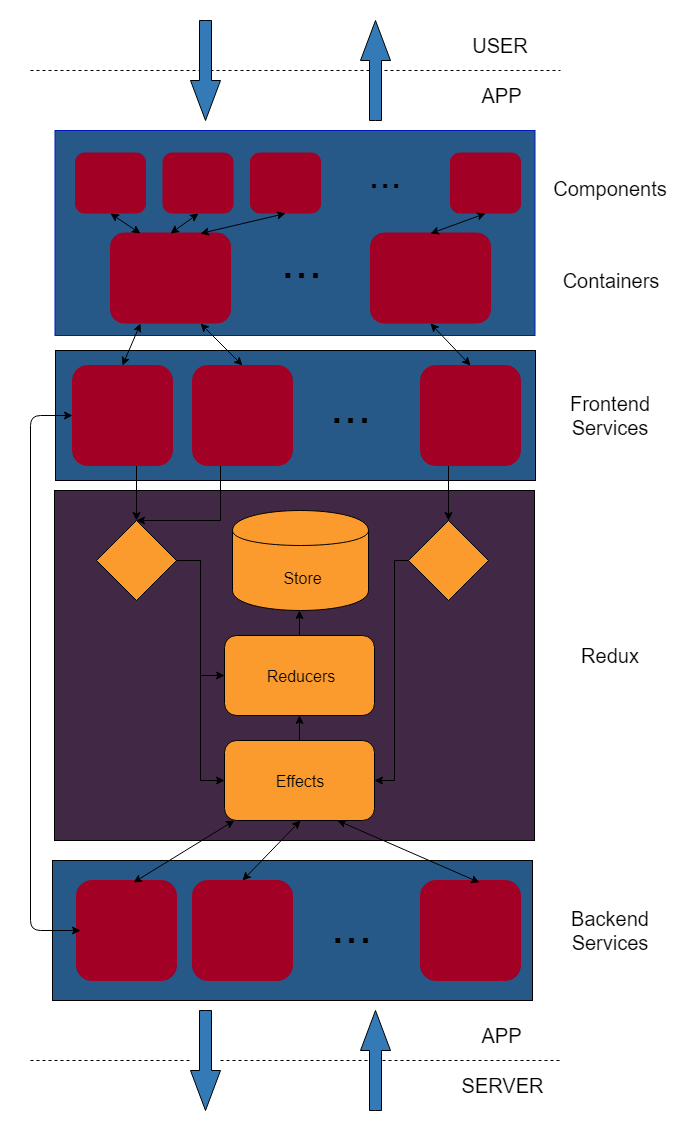

The diagram above was exported from draw.io. Its source (the exported page's mxGraphModel, read from the mxfile embedded in the PNG):
<mxGraphModel dx="1394" dy="1855" grid="1" gridSize="10" guides="1" tooltips="1" connect="1" arrows="1" fold="1" page="1" pageScale="1" pageWidth="850" pageHeight="1100" background="#FFFFFF" math="0" shadow="0">
  <root>
    <mxCell id="0" />
    <mxCell id="1" parent="0" />
    <mxCell id="YFQgzGwOYe7hQmT9HMrK-56" value="" style="rounded=0;whiteSpace=wrap;html=1;strokeColor=none;fillColor=none;" parent="1" vertex="1">
      <mxGeometry x="120" y="-10" width="690" height="1140" as="geometry" />
    </mxCell>
    <mxCell id="0kauMfYVzFx1H6C-HB3_-1" value="" style="rounded=0;whiteSpace=wrap;html=1;fillColor=#265988;strokeColor=#001DBC;fontColor=#ffffff;" parent="1" vertex="1">
      <mxGeometry x="174.5" y="120" width="480" height="205" as="geometry" />
    </mxCell>
    <mxCell id="0kauMfYVzFx1H6C-HB3_-2" value="" style="rounded=0;whiteSpace=wrap;html=1;fillColor=#412945;" parent="1" vertex="1">
      <mxGeometry x="174" y="480" width="480" height="350" as="geometry" />
    </mxCell>
    <mxCell id="0kauMfYVzFx1H6C-HB3_-3" value="" style="rounded=0;whiteSpace=wrap;html=1;fillColor=#265988;" parent="1" vertex="1">
      <mxGeometry x="172" y="850" width="480" height="140" as="geometry" />
    </mxCell>
    <mxCell id="0kauMfYVzFx1H6C-HB3_-5" value="" style="rounded=1;whiteSpace=wrap;html=1;fillColor=#A20025;strokeColor=#A20025;fontColor=#ffffff;" parent="1" vertex="1">
      <mxGeometry x="195" y="142.5" width="70" height="60" as="geometry" />
    </mxCell>
    <mxCell id="0kauMfYVzFx1H6C-HB3_-7" value="" style="rounded=1;whiteSpace=wrap;html=1;fillColor=#A20025;strokeColor=#A20025;fontColor=#ffffff;" parent="1" vertex="1">
      <mxGeometry x="282.5" y="142.5" width="70" height="60" as="geometry" />
    </mxCell>
    <mxCell id="0kauMfYVzFx1H6C-HB3_-8" value="" style="rounded=1;whiteSpace=wrap;html=1;fillColor=#A20025;strokeColor=#A20025;fontColor=#ffffff;" parent="1" vertex="1">
      <mxGeometry x="370" y="142.5" width="70" height="60" as="geometry" />
    </mxCell>
    <mxCell id="0kauMfYVzFx1H6C-HB3_-9" value="" style="rounded=1;whiteSpace=wrap;html=1;fillColor=#A20025;strokeColor=#A20025;fontColor=#ffffff;" parent="1" vertex="1">
      <mxGeometry x="570" y="142.5" width="70" height="60" as="geometry" />
    </mxCell>
    <mxCell id="0kauMfYVzFx1H6C-HB3_-10" value="" style="rounded=1;whiteSpace=wrap;html=1;fillColor=#A20025;strokeColor=#A20025;fontColor=#ffffff;" parent="1" vertex="1">
      <mxGeometry x="490" y="222.5" width="120" height="90" as="geometry" />
    </mxCell>
    <mxCell id="0kauMfYVzFx1H6C-HB3_-11" value="" style="rounded=1;whiteSpace=wrap;html=1;fillColor=#A20025;strokeColor=#A20025;fontColor=#ffffff;" parent="1" vertex="1">
      <mxGeometry x="230" y="222.5" width="120" height="90" as="geometry" />
    </mxCell>
    <mxCell id="0kauMfYVzFx1H6C-HB3_-12" value="...&lt;br style=&quot;font-size: 40px;&quot;&gt;" style="text;html=1;strokeColor=none;fillColor=none;align=center;verticalAlign=middle;whiteSpace=wrap;rounded=0;fontSize=40;" parent="1" vertex="1">
      <mxGeometry x="485" y="142.5" width="40" height="40" as="geometry" />
    </mxCell>
    <mxCell id="0kauMfYVzFx1H6C-HB3_-17" value="...&lt;br style=&quot;font-size: 50px;&quot;&gt;" style="text;html=1;strokeColor=none;fillColor=none;align=center;verticalAlign=middle;whiteSpace=wrap;rounded=0;fontSize=50;" parent="1" vertex="1">
      <mxGeometry x="400" y="232.5" width="40" height="35" as="geometry" />
    </mxCell>
    <mxCell id="YFQgzGwOYe7hQmT9HMrK-28" style="edgeStyle=orthogonalEdgeStyle;rounded=0;orthogonalLoop=1;jettySize=auto;html=1;entryX=1;entryY=0.5;entryDx=0;entryDy=0;" parent="1" source="0kauMfYVzFx1H6C-HB3_-20" target="0kauMfYVzFx1H6C-HB3_-27" edge="1">
      <mxGeometry relative="1" as="geometry">
        <Array as="points">
          <mxPoint x="514" y="550" />
          <mxPoint x="514" y="770" />
        </Array>
      </mxGeometry>
    </mxCell>
    <mxCell id="0kauMfYVzFx1H6C-HB3_-20" value="" style="rhombus;whiteSpace=wrap;html=1;rounded=0;fontSize=50;fillColor=#fc9b2d;" parent="1" vertex="1">
      <mxGeometry x="528" y="510" width="80" height="80" as="geometry" />
    </mxCell>
    <mxCell id="0kauMfYVzFx1H6C-HB3_-21" value="" style="shape=cylinder;whiteSpace=wrap;html=1;boundedLbl=1;backgroundOutline=1;rounded=0;fontSize=50;fillColor=#fc9b2d;" parent="1" vertex="1">
      <mxGeometry x="352" y="500" width="136" height="100" as="geometry" />
    </mxCell>
    <mxCell id="0kauMfYVzFx1H6C-HB3_-27" value="" style="rounded=1;whiteSpace=wrap;html=1;fillColor=#fc9b2d;" parent="1" vertex="1">
      <mxGeometry x="344" y="730" width="150" height="80" as="geometry" />
    </mxCell>
    <mxCell id="YFQgzGwOYe7hQmT9HMrK-25" style="edgeStyle=orthogonalEdgeStyle;rounded=0;orthogonalLoop=1;jettySize=auto;html=1;entryX=0;entryY=0.5;entryDx=0;entryDy=0;" parent="1" source="0kauMfYVzFx1H6C-HB3_-28" target="0kauMfYVzFx1H6C-HB3_-29" edge="1">
      <mxGeometry relative="1" as="geometry" />
    </mxCell>
    <mxCell id="YFQgzGwOYe7hQmT9HMrK-26" style="edgeStyle=orthogonalEdgeStyle;rounded=0;orthogonalLoop=1;jettySize=auto;html=1;entryX=0;entryY=0.5;entryDx=0;entryDy=0;" parent="1" source="0kauMfYVzFx1H6C-HB3_-28" target="0kauMfYVzFx1H6C-HB3_-27" edge="1">
      <mxGeometry relative="1" as="geometry" />
    </mxCell>
    <mxCell id="0kauMfYVzFx1H6C-HB3_-28" value="" style="rhombus;whiteSpace=wrap;html=1;rounded=0;fontSize=50;fillColor=#fc9b2d;" parent="1" vertex="1">
      <mxGeometry x="216" y="510" width="80" height="80" as="geometry" />
    </mxCell>
    <mxCell id="0kauMfYVzFx1H6C-HB3_-29" value="" style="rounded=1;whiteSpace=wrap;html=1;fillColor=#fc9b2d;" parent="1" vertex="1">
      <mxGeometry x="344" y="625" width="150" height="80" as="geometry" />
    </mxCell>
    <mxCell id="0kauMfYVzFx1H6C-HB3_-30" value="" style="endArrow=none;dashed=1;html=1;fontSize=50;" parent="1" source="0kauMfYVzFx1H6C-HB3_-46" edge="1">
      <mxGeometry width="50" height="50" relative="1" as="geometry">
        <mxPoint x="89.5" y="940" as="sourcePoint" />
        <mxPoint x="680" y="1050" as="targetPoint" />
      </mxGeometry>
    </mxCell>
    <mxCell id="0kauMfYVzFx1H6C-HB3_-31" value="" style="rounded=1;whiteSpace=wrap;html=1;fillColor=#A20025;strokeColor=#A20025;fontColor=#ffffff;" parent="1" vertex="1">
      <mxGeometry x="196" y="870" width="100" height="100" as="geometry" />
    </mxCell>
    <mxCell id="0kauMfYVzFx1H6C-HB3_-33" value="...&lt;br style=&quot;font-size: 50px;&quot;&gt;" style="text;html=1;strokeColor=none;fillColor=none;align=center;verticalAlign=middle;whiteSpace=wrap;rounded=0;fontSize=50;" parent="1" vertex="1">
      <mxGeometry x="450" y="895" width="40" height="40" as="geometry" />
    </mxCell>
    <mxCell id="0kauMfYVzFx1H6C-HB3_-36" value="" style="endArrow=none;dashed=1;html=1;fontSize=50;" parent="1" edge="1">
      <mxGeometry width="50" height="50" relative="1" as="geometry">
        <mxPoint x="150" y="60" as="sourcePoint" />
        <mxPoint x="680" y="60" as="targetPoint" />
      </mxGeometry>
    </mxCell>
    <mxCell id="0kauMfYVzFx1H6C-HB3_-39" value="" style="html=1;shadow=0;dashed=0;align=center;verticalAlign=middle;shape=mxgraph.arrows2.arrow;dy=0.6;dx=40;direction=north;notch=0;rounded=0;fontSize=24;fillColor=#337AB7;" parent="1" vertex="1">
      <mxGeometry x="480" y="1000" width="30" height="100" as="geometry" />
    </mxCell>
    <mxCell id="0kauMfYVzFx1H6C-HB3_-46" value="" style="html=1;shadow=0;dashed=0;align=center;verticalAlign=middle;shape=mxgraph.arrows2.arrow;dy=0.6;dx=40;direction=south;notch=0;rounded=0;fontSize=24;resizable=1;resizeWidth=0;fillColor=#337AB7;" parent="1" vertex="1">
      <mxGeometry x="310" y="1000" width="30" height="100" as="geometry" />
    </mxCell>
    <mxCell id="0kauMfYVzFx1H6C-HB3_-47" value="" style="endArrow=none;dashed=1;html=1;fontSize=50;" parent="1" target="0kauMfYVzFx1H6C-HB3_-46" edge="1">
      <mxGeometry width="50" height="50" relative="1" as="geometry">
        <mxPoint x="150" y="1050" as="sourcePoint" />
        <mxPoint x="729.5" y="940" as="targetPoint" />
      </mxGeometry>
    </mxCell>
    <mxCell id="0kauMfYVzFx1H6C-HB3_-49" value="" style="html=1;shadow=0;dashed=0;align=center;verticalAlign=middle;shape=mxgraph.arrows2.arrow;dy=0.6;dx=40;direction=south;notch=0;rounded=0;fontSize=24;fillColor=#337AB7;" parent="1" vertex="1">
      <mxGeometry x="310" y="10" width="30" height="100" as="geometry" />
    </mxCell>
    <mxCell id="0kauMfYVzFx1H6C-HB3_-50" value="" style="html=1;shadow=0;dashed=0;align=center;verticalAlign=middle;shape=mxgraph.arrows2.arrow;dy=0.6;dx=40;direction=north;notch=0;rounded=0;fontSize=24;fillColor=#337AB7;" parent="1" vertex="1">
      <mxGeometry x="480" y="10" width="30" height="100" as="geometry" />
    </mxCell>
    <mxCell id="0kauMfYVzFx1H6C-HB3_-52" value="" style="rounded=0;whiteSpace=wrap;html=1;fillColor=#265988;" parent="1" vertex="1">
      <mxGeometry x="175" y="340" width="480" height="130" as="geometry" />
    </mxCell>
    <mxCell id="YFQgzGwOYe7hQmT9HMrK-31" style="edgeStyle=orthogonalEdgeStyle;rounded=0;orthogonalLoop=1;jettySize=auto;html=1;" parent="1" source="0kauMfYVzFx1H6C-HB3_-53" target="0kauMfYVzFx1H6C-HB3_-28" edge="1">
      <mxGeometry relative="1" as="geometry">
        <Array as="points">
          <mxPoint x="256" y="470" />
          <mxPoint x="256" y="470" />
        </Array>
      </mxGeometry>
    </mxCell>
    <mxCell id="0kauMfYVzFx1H6C-HB3_-53" value="" style="rounded=1;whiteSpace=wrap;html=1;fillColor=#A20025;strokeColor=#A20025;fontColor=#ffffff;" parent="1" vertex="1">
      <mxGeometry x="192" y="355" width="100" height="100" as="geometry" />
    </mxCell>
    <mxCell id="YFQgzGwOYe7hQmT9HMrK-32" style="edgeStyle=orthogonalEdgeStyle;rounded=0;orthogonalLoop=1;jettySize=auto;html=1;entryX=0.5;entryY=0;entryDx=0;entryDy=0;" parent="1" source="0kauMfYVzFx1H6C-HB3_-54" target="0kauMfYVzFx1H6C-HB3_-28" edge="1">
      <mxGeometry relative="1" as="geometry">
        <Array as="points">
          <mxPoint x="340" y="510" />
        </Array>
      </mxGeometry>
    </mxCell>
    <mxCell id="0kauMfYVzFx1H6C-HB3_-54" value="" style="rounded=1;whiteSpace=wrap;html=1;fillColor=#A20025;strokeColor=#A20025;fontColor=#ffffff;" parent="1" vertex="1">
      <mxGeometry x="312" y="355" width="100" height="100" as="geometry" />
    </mxCell>
    <mxCell id="0kauMfYVzFx1H6C-HB3_-55" value="...&lt;br style=&quot;font-size: 50px;&quot;&gt;" style="text;html=1;strokeColor=none;fillColor=none;align=center;verticalAlign=middle;whiteSpace=wrap;rounded=0;fontSize=50;" parent="1" vertex="1">
      <mxGeometry x="449" y="370" width="40" height="50" as="geometry" />
    </mxCell>
    <mxCell id="YFQgzGwOYe7hQmT9HMrK-36" value="" style="edgeStyle=orthogonalEdgeStyle;rounded=0;orthogonalLoop=1;jettySize=auto;html=1;" parent="1" source="0kauMfYVzFx1H6C-HB3_-56" target="0kauMfYVzFx1H6C-HB3_-20" edge="1">
      <mxGeometry relative="1" as="geometry">
        <Array as="points">
          <mxPoint x="568" y="470" />
          <mxPoint x="568" y="470" />
        </Array>
      </mxGeometry>
    </mxCell>
    <mxCell id="0kauMfYVzFx1H6C-HB3_-56" value="" style="rounded=1;whiteSpace=wrap;html=1;fillColor=#A20025;strokeColor=#A20025;fontColor=#ffffff;" parent="1" vertex="1">
      <mxGeometry x="540" y="355" width="100" height="100" as="geometry" />
    </mxCell>
    <mxCell id="0kauMfYVzFx1H6C-HB3_-58" value="" style="rounded=1;whiteSpace=wrap;html=1;fillColor=#A20025;strokeColor=#A20025;fontColor=#ffffff;" parent="1" vertex="1">
      <mxGeometry x="312" y="870" width="100" height="100" as="geometry" />
    </mxCell>
    <mxCell id="0kauMfYVzFx1H6C-HB3_-59" value="" style="rounded=1;whiteSpace=wrap;html=1;fillColor=#A20025;strokeColor=#A20025;fontColor=#ffffff;" parent="1" vertex="1">
      <mxGeometry x="540" y="870" width="100" height="100" as="geometry" />
    </mxCell>
    <mxCell id="0kauMfYVzFx1H6C-HB3_-63" value="Components&lt;br style=&quot;font-size: 20px;&quot;&gt;" style="text;html=1;strokeColor=none;fillColor=none;align=center;verticalAlign=middle;whiteSpace=wrap;rounded=0;shadow=0;dashed=0;fontSize=20;" parent="1" vertex="1">
      <mxGeometry x="670" y="132.5" width="120" height="90" as="geometry" />
    </mxCell>
    <mxCell id="0kauMfYVzFx1H6C-HB3_-64" value="Containers&lt;br style=&quot;font-size: 20px;&quot;&gt;" style="text;html=1;strokeColor=none;fillColor=none;align=center;verticalAlign=middle;whiteSpace=wrap;rounded=0;shadow=0;dashed=0;fontSize=20;" parent="1" vertex="1">
      <mxGeometry x="670" y="230" width="120" height="80" as="geometry" />
    </mxCell>
    <mxCell id="0kauMfYVzFx1H6C-HB3_-65" value="Frontend Services&lt;br style=&quot;font-size: 20px;&quot;&gt;" style="text;html=1;strokeColor=none;fillColor=none;align=center;verticalAlign=middle;whiteSpace=wrap;rounded=0;shadow=0;dashed=0;fontSize=20;" parent="1" vertex="1">
      <mxGeometry x="670" y="360" width="120" height="90" as="geometry" />
    </mxCell>
    <mxCell id="0kauMfYVzFx1H6C-HB3_-66" value="Redux&lt;br style=&quot;font-size: 20px;&quot;&gt;" style="text;html=1;strokeColor=none;fillColor=none;align=center;verticalAlign=middle;whiteSpace=wrap;rounded=0;shadow=0;dashed=0;fontSize=20;" parent="1" vertex="1">
      <mxGeometry x="670" y="600" width="120" height="90" as="geometry" />
    </mxCell>
    <mxCell id="0kauMfYVzFx1H6C-HB3_-67" value="Backend Services&lt;br style=&quot;font-size: 20px;&quot;&gt;" style="text;html=1;strokeColor=none;fillColor=none;align=center;verticalAlign=middle;whiteSpace=wrap;rounded=0;shadow=0;dashed=0;fontSize=20;" parent="1" vertex="1">
      <mxGeometry x="670" y="875" width="120" height="90" as="geometry" />
    </mxCell>
    <mxCell id="0kauMfYVzFx1H6C-HB3_-69" value="Effects&lt;br style=&quot;font-size: 16px&quot;&gt;" style="text;html=1;strokeColor=none;fillColor=none;align=center;verticalAlign=middle;whiteSpace=wrap;rounded=0;shadow=0;dashed=0;fontSize=16;" parent="1" vertex="1">
      <mxGeometry x="359" y="752.5" width="120" height="35" as="geometry" />
    </mxCell>
    <mxCell id="0kauMfYVzFx1H6C-HB3_-70" value="Reducers&lt;br style=&quot;font-size: 16px&quot;&gt;" style="text;html=1;strokeColor=none;fillColor=none;align=center;verticalAlign=middle;whiteSpace=wrap;rounded=0;shadow=0;dashed=0;fontSize=16;" parent="1" vertex="1">
      <mxGeometry x="360" y="647.5" width="120" height="35" as="geometry" />
    </mxCell>
    <mxCell id="0kauMfYVzFx1H6C-HB3_-71" value="Store&lt;br style=&quot;font-size: 16px&quot;&gt;" style="text;html=1;strokeColor=none;fillColor=none;align=center;verticalAlign=middle;whiteSpace=wrap;rounded=0;shadow=0;dashed=0;fontSize=16;" parent="1" vertex="1">
      <mxGeometry x="355" y="550" width="135" height="35" as="geometry" />
    </mxCell>
    <mxCell id="YFQgzGwOYe7hQmT9HMrK-29" value="" style="endArrow=classic;html=1;" parent="1" source="0kauMfYVzFx1H6C-HB3_-27" target="0kauMfYVzFx1H6C-HB3_-29" edge="1">
      <mxGeometry width="50" height="50" relative="1" as="geometry">
        <mxPoint x="390" y="750" as="sourcePoint" />
        <mxPoint x="440" y="700" as="targetPoint" />
      </mxGeometry>
    </mxCell>
    <mxCell id="YFQgzGwOYe7hQmT9HMrK-30" value="" style="endArrow=classic;html=1;exitX=0.5;exitY=0;exitDx=0;exitDy=0;" parent="1" source="0kauMfYVzFx1H6C-HB3_-29" edge="1">
      <mxGeometry width="50" height="50" relative="1" as="geometry">
        <mxPoint x="420" y="620" as="sourcePoint" />
        <mxPoint x="419" y="600" as="targetPoint" />
      </mxGeometry>
    </mxCell>
    <mxCell id="YFQgzGwOYe7hQmT9HMrK-38" value="" style="endArrow=classic;startArrow=classic;html=1;exitX=0.57;exitY=0.02;exitDx=0;exitDy=0;exitPerimeter=0;" parent="1" source="0kauMfYVzFx1H6C-HB3_-31" target="0kauMfYVzFx1H6C-HB3_-27" edge="1">
      <mxGeometry width="50" height="50" relative="1" as="geometry">
        <mxPoint x="290" y="870" as="sourcePoint" />
        <mxPoint x="340" y="820" as="targetPoint" />
      </mxGeometry>
    </mxCell>
    <mxCell id="YFQgzGwOYe7hQmT9HMrK-39" value="" style="endArrow=classic;startArrow=classic;html=1;entryX=0.507;entryY=1;entryDx=0;entryDy=0;entryPerimeter=0;exitX=0.5;exitY=0;exitDx=0;exitDy=0;" parent="1" source="0kauMfYVzFx1H6C-HB3_-58" target="0kauMfYVzFx1H6C-HB3_-27" edge="1">
      <mxGeometry width="50" height="50" relative="1" as="geometry">
        <mxPoint x="380" y="870" as="sourcePoint" />
        <mxPoint x="430" y="820" as="targetPoint" />
      </mxGeometry>
    </mxCell>
    <mxCell id="YFQgzGwOYe7hQmT9HMrK-41" value="" style="endArrow=classic;startArrow=classic;html=1;exitX=0.59;exitY=0.02;exitDx=0;exitDy=0;exitPerimeter=0;entryX=0.75;entryY=1;entryDx=0;entryDy=0;" parent="1" source="0kauMfYVzFx1H6C-HB3_-59" target="0kauMfYVzFx1H6C-HB3_-27" edge="1">
      <mxGeometry width="50" height="50" relative="1" as="geometry">
        <mxPoint x="510" y="870" as="sourcePoint" />
        <mxPoint x="560" y="820" as="targetPoint" />
      </mxGeometry>
    </mxCell>
    <mxCell id="YFQgzGwOYe7hQmT9HMrK-43" value="" style="endArrow=classic;startArrow=classic;html=1;entryX=0.5;entryY=1;entryDx=0;entryDy=0;exitX=0.25;exitY=0;exitDx=0;exitDy=0;" parent="1" source="0kauMfYVzFx1H6C-HB3_-11" target="0kauMfYVzFx1H6C-HB3_-5" edge="1">
      <mxGeometry width="50" height="50" relative="1" as="geometry">
        <mxPoint x="220" y="250" as="sourcePoint" />
        <mxPoint x="270" y="200" as="targetPoint" />
      </mxGeometry>
    </mxCell>
    <mxCell id="YFQgzGwOYe7hQmT9HMrK-44" value="" style="endArrow=classic;startArrow=classic;html=1;entryX=0.5;entryY=1;entryDx=0;entryDy=0;exitX=0.5;exitY=0;exitDx=0;exitDy=0;" parent="1" source="0kauMfYVzFx1H6C-HB3_-11" target="0kauMfYVzFx1H6C-HB3_-7" edge="1">
      <mxGeometry width="50" height="50" relative="1" as="geometry">
        <mxPoint x="290" y="240" as="sourcePoint" />
        <mxPoint x="340" y="190" as="targetPoint" />
      </mxGeometry>
    </mxCell>
    <mxCell id="YFQgzGwOYe7hQmT9HMrK-45" value="" style="endArrow=classic;startArrow=classic;html=1;entryX=0.5;entryY=1;entryDx=0;entryDy=0;exitX=0.75;exitY=0;exitDx=0;exitDy=0;" parent="1" source="0kauMfYVzFx1H6C-HB3_-11" target="0kauMfYVzFx1H6C-HB3_-8" edge="1">
      <mxGeometry width="50" height="50" relative="1" as="geometry">
        <mxPoint x="370" y="250" as="sourcePoint" />
        <mxPoint x="420" y="200" as="targetPoint" />
      </mxGeometry>
    </mxCell>
    <mxCell id="YFQgzGwOYe7hQmT9HMrK-46" value="" style="endArrow=classic;startArrow=classic;html=1;exitX=0.5;exitY=0;exitDx=0;exitDy=0;entryX=0.5;entryY=1;entryDx=0;entryDy=0;" parent="1" source="0kauMfYVzFx1H6C-HB3_-10" target="0kauMfYVzFx1H6C-HB3_-9" edge="1">
      <mxGeometry width="50" height="50" relative="1" as="geometry">
        <mxPoint x="550" y="240" as="sourcePoint" />
        <mxPoint x="600" y="190" as="targetPoint" />
      </mxGeometry>
    </mxCell>
    <mxCell id="YFQgzGwOYe7hQmT9HMrK-48" value="" style="endArrow=classic;startArrow=classic;html=1;entryX=0.25;entryY=1;entryDx=0;entryDy=0;exitX=0.5;exitY=0;exitDx=0;exitDy=0;" parent="1" source="0kauMfYVzFx1H6C-HB3_-53" target="0kauMfYVzFx1H6C-HB3_-11" edge="1">
      <mxGeometry width="50" height="50" relative="1" as="geometry">
        <mxPoint x="240" y="350" as="sourcePoint" />
        <mxPoint x="300" y="310" as="targetPoint" />
      </mxGeometry>
    </mxCell>
    <mxCell id="YFQgzGwOYe7hQmT9HMrK-49" value="" style="endArrow=classic;startArrow=classic;html=1;entryX=0.75;entryY=1;entryDx=0;entryDy=0;exitX=0.5;exitY=0;exitDx=0;exitDy=0;" parent="1" source="0kauMfYVzFx1H6C-HB3_-54" target="0kauMfYVzFx1H6C-HB3_-11" edge="1">
      <mxGeometry width="50" height="50" relative="1" as="geometry">
        <mxPoint x="310" y="360" as="sourcePoint" />
        <mxPoint x="360" y="310" as="targetPoint" />
      </mxGeometry>
    </mxCell>
    <mxCell id="YFQgzGwOYe7hQmT9HMrK-50" value="" style="endArrow=classic;startArrow=classic;html=1;entryX=0.5;entryY=1;entryDx=0;entryDy=0;exitX=0.5;exitY=0;exitDx=0;exitDy=0;" parent="1" source="0kauMfYVzFx1H6C-HB3_-56" target="0kauMfYVzFx1H6C-HB3_-10" edge="1">
      <mxGeometry width="50" height="50" relative="1" as="geometry">
        <mxPoint x="550" y="370" as="sourcePoint" />
        <mxPoint x="600" y="320" as="targetPoint" />
      </mxGeometry>
    </mxCell>
    <mxCell id="YFQgzGwOYe7hQmT9HMrK-52" value="" style="endArrow=classic;startArrow=classic;html=1;entryX=0;entryY=0.5;entryDx=0;entryDy=0;" parent="1" target="0kauMfYVzFx1H6C-HB3_-53" edge="1">
      <mxGeometry width="50" height="50" relative="1" as="geometry">
        <mxPoint x="200" y="920" as="sourcePoint" />
        <mxPoint x="140" y="590" as="targetPoint" />
        <Array as="points">
          <mxPoint x="150" y="920" />
          <mxPoint x="150" y="405" />
        </Array>
      </mxGeometry>
    </mxCell>
    <mxCell id="jpTonb_ZoZr4yiG9FTPJ-1" value="USER" style="text;html=1;strokeColor=none;fillColor=none;align=center;verticalAlign=middle;whiteSpace=wrap;rounded=0;fontSize=20;" vertex="1" parent="1">
      <mxGeometry x="580" y="20" width="80" height="30" as="geometry" />
    </mxCell>
    <mxCell id="jpTonb_ZoZr4yiG9FTPJ-2" value="APP&lt;br&gt;" style="text;html=1;strokeColor=none;fillColor=none;align=center;verticalAlign=middle;whiteSpace=wrap;rounded=0;fontSize=20;" vertex="1" parent="1">
      <mxGeometry x="584" y="70" width="75" height="30" as="geometry" />
    </mxCell>
    <mxCell id="jpTonb_ZoZr4yiG9FTPJ-3" value="APP&lt;br&gt;" style="text;html=1;strokeColor=none;fillColor=none;align=center;verticalAlign=middle;whiteSpace=wrap;rounded=0;fontSize=20;" vertex="1" parent="1">
      <mxGeometry x="584" y="1010" width="75" height="30" as="geometry" />
    </mxCell>
    <mxCell id="jpTonb_ZoZr4yiG9FTPJ-6" value="SERVER&lt;br&gt;" style="text;html=1;strokeColor=none;fillColor=none;align=center;verticalAlign=middle;whiteSpace=wrap;rounded=0;fontSize=20;" vertex="1" parent="1">
      <mxGeometry x="574" y="1060" width="95" height="30" as="geometry" />
    </mxCell>
  </root>
</mxGraphModel>